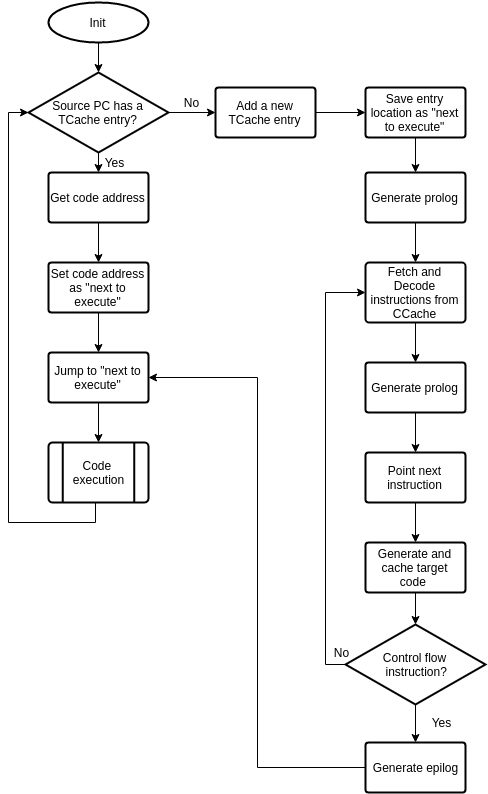

The diagram above was exported from draw.io. Its source (the exported page's mxGraphModel, read from the mxfile embedded in the PNG):
<mxGraphModel dx="880" dy="451" grid="1" gridSize="10" guides="1" tooltips="1" connect="1" arrows="1" fold="1" page="1" pageScale="1" pageWidth="826" pageHeight="1169" background="#ffffff" math="0" shadow="0">
  <root>
    <mxCell id="0" />
    <mxCell id="1" parent="0" />
    <mxCell id="5" style="edgeStyle=orthogonalEdgeStyle;rounded=0;html=1;exitX=0.5;exitY=1;exitPerimeter=0;entryX=0.5;entryY=0;entryPerimeter=0;startArrow=none;startFill=0;endArrow=classic;endFill=1;jettySize=auto;orthogonalLoop=1;strokeColor=#000000;strokeWidth=1;" parent="1" source="3" target="4" edge="1">
      <mxGeometry relative="1" as="geometry" />
    </mxCell>
    <mxCell id="3" value="Init" style="strokeWidth=2;html=1;shape=mxgraph.flowchart.start_1;whiteSpace=wrap;shadow=0;glass=0;comic=0;labelBackgroundColor=none;" parent="1" vertex="1">
      <mxGeometry x="363" y="80" width="100" height="40" as="geometry" />
    </mxCell>
    <mxCell id="7" style="edgeStyle=orthogonalEdgeStyle;rounded=0;html=1;exitX=1;exitY=0.5;exitPerimeter=0;entryX=0;entryY=0.5;entryPerimeter=0;startArrow=none;startFill=0;endArrow=classic;endFill=1;jettySize=auto;orthogonalLoop=1;strokeColor=#000000;strokeWidth=1;" parent="1" source="4" target="6" edge="1">
      <mxGeometry relative="1" as="geometry" />
    </mxCell>
    <mxCell id="31" style="edgeStyle=orthogonalEdgeStyle;rounded=0;html=1;exitX=0.5;exitY=1;exitPerimeter=0;entryX=0.5;entryY=0;entryPerimeter=0;startArrow=none;startFill=0;endArrow=classic;endFill=1;jettySize=auto;orthogonalLoop=1;strokeColor=#000000;strokeWidth=1;" parent="1" source="4" target="25" edge="1">
      <mxGeometry relative="1" as="geometry" />
    </mxCell>
    <mxCell id="4" value="Source PC has a TCache entry?" style="strokeWidth=2;html=1;shape=mxgraph.flowchart.decision;whiteSpace=wrap;shadow=0;glass=0;comic=0;labelBackgroundColor=none;" parent="1" vertex="1">
      <mxGeometry x="343" y="150" width="140" height="80" as="geometry" />
    </mxCell>
    <mxCell id="9" style="edgeStyle=orthogonalEdgeStyle;rounded=0;html=1;exitX=1;exitY=0.5;exitPerimeter=0;entryX=0;entryY=0.5;entryPerimeter=0;startArrow=none;startFill=0;endArrow=classic;endFill=1;jettySize=auto;orthogonalLoop=1;strokeColor=#000000;strokeWidth=1;" parent="1" source="6" target="8" edge="1">
      <mxGeometry relative="1" as="geometry" />
    </mxCell>
    <mxCell id="6" value="Add a new TCache entry" style="strokeWidth=2;html=1;shape=mxgraph.flowchart.process;whiteSpace=wrap;shadow=0;glass=0;comic=0;labelBackgroundColor=none;" parent="1" vertex="1">
      <mxGeometry x="530" y="165" width="100" height="50" as="geometry" />
    </mxCell>
    <mxCell id="13" style="edgeStyle=orthogonalEdgeStyle;rounded=0;html=1;exitX=0.5;exitY=1;exitPerimeter=0;entryX=0.5;entryY=0;entryPerimeter=0;startArrow=none;startFill=0;endArrow=classic;endFill=1;jettySize=auto;orthogonalLoop=1;strokeColor=#000000;strokeWidth=1;" parent="1" source="8" target="10" edge="1">
      <mxGeometry relative="1" as="geometry" />
    </mxCell>
    <mxCell id="8" value="Save entry location as &quot;next to execute&quot;" style="strokeWidth=2;html=1;shape=mxgraph.flowchart.process;whiteSpace=wrap;shadow=0;glass=0;comic=0;labelBackgroundColor=none;" parent="1" vertex="1">
      <mxGeometry x="680" y="165" width="100" height="50" as="geometry" />
    </mxCell>
    <mxCell id="14" style="edgeStyle=orthogonalEdgeStyle;rounded=0;html=1;exitX=0.5;exitY=1;exitPerimeter=0;entryX=0.5;entryY=0;entryPerimeter=0;startArrow=none;startFill=0;endArrow=classic;endFill=1;jettySize=auto;orthogonalLoop=1;strokeColor=#000000;strokeWidth=1;" parent="1" source="10" target="11" edge="1">
      <mxGeometry relative="1" as="geometry" />
    </mxCell>
    <mxCell id="10" value="Generate prolog" style="strokeWidth=2;html=1;shape=mxgraph.flowchart.process;whiteSpace=wrap;shadow=0;glass=0;comic=0;labelBackgroundColor=none;" parent="1" vertex="1">
      <mxGeometry x="680" y="250" width="100" height="50" as="geometry" />
    </mxCell>
    <mxCell id="15" style="edgeStyle=orthogonalEdgeStyle;rounded=0;html=1;exitX=0.5;exitY=1;exitPerimeter=0;entryX=0.5;entryY=0;entryPerimeter=0;startArrow=none;startFill=0;endArrow=classic;endFill=1;jettySize=auto;orthogonalLoop=1;strokeColor=#000000;strokeWidth=1;" parent="1" source="11" target="12" edge="1">
      <mxGeometry relative="1" as="geometry" />
    </mxCell>
    <mxCell id="11" value="Fetch and Decode instructions from CCache" style="strokeWidth=2;html=1;shape=mxgraph.flowchart.process;whiteSpace=wrap;shadow=0;glass=0;comic=0;labelBackgroundColor=none;" parent="1" vertex="1">
      <mxGeometry x="680" y="340" width="100" height="60" as="geometry" />
    </mxCell>
    <mxCell id="21" style="edgeStyle=orthogonalEdgeStyle;rounded=0;html=1;exitX=0.5;exitY=1;exitPerimeter=0;entryX=0.5;entryY=0;entryPerimeter=0;startArrow=none;startFill=0;endArrow=classic;endFill=1;jettySize=auto;orthogonalLoop=1;strokeColor=#000000;strokeWidth=1;" parent="1" source="12" target="16" edge="1">
      <mxGeometry relative="1" as="geometry" />
    </mxCell>
    <mxCell id="12" value="Generate prolog" style="strokeWidth=2;html=1;shape=mxgraph.flowchart.process;whiteSpace=wrap;shadow=0;glass=0;comic=0;labelBackgroundColor=none;" parent="1" vertex="1">
      <mxGeometry x="680" y="440" width="100" height="50" as="geometry" />
    </mxCell>
    <mxCell id="22" style="edgeStyle=orthogonalEdgeStyle;rounded=0;html=1;exitX=0.5;exitY=1;exitPerimeter=0;entryX=0.5;entryY=0;entryPerimeter=0;startArrow=none;startFill=0;endArrow=classic;endFill=1;jettySize=auto;orthogonalLoop=1;strokeColor=#000000;strokeWidth=1;" parent="1" source="16" target="17" edge="1">
      <mxGeometry relative="1" as="geometry" />
    </mxCell>
    <mxCell id="16" value="Point next instruction" style="strokeWidth=2;html=1;shape=mxgraph.flowchart.process;whiteSpace=wrap;shadow=0;glass=0;comic=0;labelBackgroundColor=none;" parent="1" vertex="1">
      <mxGeometry x="680" y="530" width="100" height="50" as="geometry" />
    </mxCell>
    <mxCell id="23" style="edgeStyle=orthogonalEdgeStyle;rounded=0;html=1;exitX=0.5;exitY=1;exitPerimeter=0;entryX=0.5;entryY=0;entryPerimeter=0;startArrow=none;startFill=0;endArrow=classic;endFill=1;jettySize=auto;orthogonalLoop=1;strokeColor=#000000;strokeWidth=1;" parent="1" source="17" target="18" edge="1">
      <mxGeometry relative="1" as="geometry" />
    </mxCell>
    <mxCell id="17" value="Generate and cache target code&amp;nbsp;" style="strokeWidth=2;html=1;shape=mxgraph.flowchart.process;whiteSpace=wrap;shadow=0;glass=0;comic=0;labelBackgroundColor=none;" parent="1" vertex="1">
      <mxGeometry x="680" y="620" width="100" height="50" as="geometry" />
    </mxCell>
    <mxCell id="20" style="edgeStyle=orthogonalEdgeStyle;rounded=0;html=1;exitX=0;exitY=0.5;exitPerimeter=0;entryX=0;entryY=0.5;entryPerimeter=0;startArrow=none;startFill=0;endArrow=classic;endFill=1;jettySize=auto;orthogonalLoop=1;strokeColor=#000000;strokeWidth=1;" parent="1" source="18" target="11" edge="1">
      <mxGeometry relative="1" as="geometry" />
    </mxCell>
    <mxCell id="24" style="edgeStyle=orthogonalEdgeStyle;rounded=0;html=1;exitX=0.5;exitY=1;exitPerimeter=0;entryX=0.5;entryY=0;entryPerimeter=0;startArrow=none;startFill=0;endArrow=classic;endFill=1;jettySize=auto;orthogonalLoop=1;strokeColor=#000000;strokeWidth=1;" parent="1" source="18" target="19" edge="1">
      <mxGeometry relative="1" as="geometry" />
    </mxCell>
    <mxCell id="18" value="Control flow&lt;div&gt;&amp;nbsp;instruction?&lt;/div&gt;" style="strokeWidth=2;html=1;shape=mxgraph.flowchart.decision;whiteSpace=wrap;shadow=0;glass=0;comic=0;labelBackgroundColor=none;" parent="1" vertex="1">
      <mxGeometry x="660" y="702" width="140" height="80" as="geometry" />
    </mxCell>
    <mxCell id="36" style="edgeStyle=orthogonalEdgeStyle;rounded=0;html=1;exitX=0;exitY=0.5;exitPerimeter=0;entryX=1;entryY=0.5;entryPerimeter=0;startArrow=none;startFill=0;endArrow=classic;endFill=1;jettySize=auto;orthogonalLoop=1;strokeColor=#000000;strokeWidth=1;" parent="1" source="19" target="27" edge="1">
      <mxGeometry relative="1" as="geometry" />
    </mxCell>
    <mxCell id="19" value="Generate epilog" style="strokeWidth=2;html=1;shape=mxgraph.flowchart.process;whiteSpace=wrap;shadow=0;glass=0;comic=0;labelBackgroundColor=none;" parent="1" vertex="1">
      <mxGeometry x="680" y="820" width="100" height="50" as="geometry" />
    </mxCell>
    <mxCell id="32" style="edgeStyle=orthogonalEdgeStyle;rounded=0;html=1;exitX=0.5;exitY=1;exitPerimeter=0;entryX=0.5;entryY=0;entryPerimeter=0;startArrow=none;startFill=0;endArrow=classic;endFill=1;jettySize=auto;orthogonalLoop=1;strokeColor=#000000;strokeWidth=1;" parent="1" source="25" target="26" edge="1">
      <mxGeometry relative="1" as="geometry" />
    </mxCell>
    <mxCell id="25" value="Get code address" style="strokeWidth=2;html=1;shape=mxgraph.flowchart.process;whiteSpace=wrap;shadow=0;glass=0;comic=0;labelBackgroundColor=none;" parent="1" vertex="1">
      <mxGeometry x="363" y="250" width="100" height="50" as="geometry" />
    </mxCell>
    <mxCell id="33" style="edgeStyle=orthogonalEdgeStyle;rounded=0;html=1;exitX=0.5;exitY=1;exitPerimeter=0;entryX=0.5;entryY=0;entryPerimeter=0;startArrow=none;startFill=0;endArrow=classic;endFill=1;jettySize=auto;orthogonalLoop=1;strokeColor=#000000;strokeWidth=1;" parent="1" source="26" target="27" edge="1">
      <mxGeometry relative="1" as="geometry" />
    </mxCell>
    <mxCell id="26" value="Set code address as &quot;next to execute&quot;" style="strokeWidth=2;html=1;shape=mxgraph.flowchart.process;whiteSpace=wrap;shadow=0;glass=0;comic=0;labelBackgroundColor=none;" parent="1" vertex="1">
      <mxGeometry x="363" y="340" width="100" height="50" as="geometry" />
    </mxCell>
    <mxCell id="35" style="edgeStyle=orthogonalEdgeStyle;rounded=0;html=1;exitX=0.5;exitY=1;exitPerimeter=0;entryX=0.5;entryY=0;entryPerimeter=0;startArrow=none;startFill=0;endArrow=classic;endFill=1;jettySize=auto;orthogonalLoop=1;strokeColor=#000000;strokeWidth=1;" parent="1" source="27" target="29" edge="1">
      <mxGeometry relative="1" as="geometry" />
    </mxCell>
    <mxCell id="27" value="Jump to &quot;next to execute&quot;" style="strokeWidth=2;html=1;shape=mxgraph.flowchart.process;whiteSpace=wrap;shadow=0;glass=0;comic=0;labelBackgroundColor=none;" parent="1" vertex="1">
      <mxGeometry x="363" y="430" width="100" height="50" as="geometry" />
    </mxCell>
    <mxCell id="30" style="edgeStyle=orthogonalEdgeStyle;rounded=0;html=1;exitX=0.5;exitY=1;exitPerimeter=0;entryX=0;entryY=0.5;entryPerimeter=0;startArrow=none;startFill=0;endArrow=classic;endFill=1;jettySize=auto;orthogonalLoop=1;strokeColor=#000000;strokeWidth=1;" parent="1" source="29" target="4" edge="1">
      <mxGeometry relative="1" as="geometry">
        <Array as="points">
          <mxPoint x="410" y="600" />
          <mxPoint x="323" y="600" />
          <mxPoint x="323" y="190" />
        </Array>
      </mxGeometry>
    </mxCell>
    <mxCell id="29" value="Code&amp;nbsp;&lt;div&gt;execution&lt;/div&gt;" style="strokeWidth=2;html=1;shape=mxgraph.flowchart.predefined_process;whiteSpace=wrap;shadow=0;glass=0;comic=0;labelBackgroundColor=none;" parent="1" vertex="1">
      <mxGeometry x="363" y="520" width="100" height="60" as="geometry" />
    </mxCell>
    <mxCell id="37" value="Yes" style="text;html=1;strokeColor=none;fillColor=none;align=center;verticalAlign=middle;whiteSpace=wrap;overflow=hidden;shadow=0;glass=0;comic=0;labelBackgroundColor=none;" parent="1" vertex="1">
      <mxGeometry x="740" y="790" width="30" height="20" as="geometry" />
    </mxCell>
    <mxCell id="38" value="No" style="text;html=1;strokeColor=none;fillColor=none;align=center;verticalAlign=middle;whiteSpace=wrap;overflow=hidden;shadow=0;glass=0;comic=0;labelBackgroundColor=none;" parent="1" vertex="1">
      <mxGeometry x="640" y="720" width="30" height="20" as="geometry" />
    </mxCell>
    <mxCell id="39" value="Yes" style="text;html=1;strokeColor=none;fillColor=none;align=center;verticalAlign=middle;whiteSpace=wrap;overflow=hidden;shadow=0;glass=0;comic=0;labelBackgroundColor=none;" parent="1" vertex="1">
      <mxGeometry x="413" y="230" width="30" height="20" as="geometry" />
    </mxCell>
    <mxCell id="40" value="No" style="text;html=1;strokeColor=none;fillColor=none;align=center;verticalAlign=middle;whiteSpace=wrap;overflow=hidden;shadow=0;glass=0;comic=0;labelBackgroundColor=none;" parent="1" vertex="1">
      <mxGeometry x="490" y="170" width="30" height="20" as="geometry" />
    </mxCell>
  </root>
</mxGraphModel>